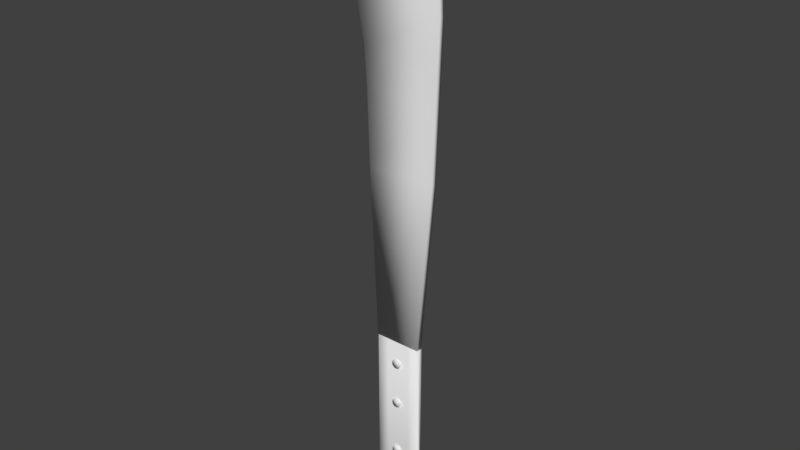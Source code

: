 # Source: machete.blend  (saved by Blender 2.79.0; exported with 4.5.12 LTS)
import bpy
from mathutils import Matrix  # noqa: F401  (used for matrix-valued properties, if any)

bpy.ops.wm.read_factory_settings(use_empty=True)
scene = bpy.context.scene
scene.name = 'Scene'

# ---- collections
col_collection_1 = bpy.data.collections.new('Collection 1'); scene.collection.children.link(col_collection_1)

# ---- world
world_world = bpy.data.worlds.new('World'); scene.world = world_world
world_world.color = (0.05088, 0.05088, 0.05088)
world_world.use_sun_shadow = False
world_world.sun_shadow_jitter_overblur = 0.0
world_world.cycles.sampling_method = 'MANUAL'

# ---- meshes
me_circle_004 = bpy.data.meshes.new('Circle.004')
me_circle_004.from_pydata([(1.295e-07, 1.0, 0.0), (-0.1951, 0.9808, 0.0), (-0.3827, 0.9239, 0.0), (-0.5556, 0.8315, 0.0), (-0.7071, 0.7071, 0.0), (-0.8315, 0.5556, 0.0), (-0.9239, 0.3827, 0.0), (-0.9808, 0.1951, 0.0), (-1.0, -2.486e-07, 0.0), (-0.9808, -0.1951, 0.0), (-0.9239, -0.3827, 0.0), (-0.8315, -0.5556, 0.0), (-0.7071, -0.7071, 0.0), (-0.5556, -0.8315, 0.0), (-0.3827, -0.9239, 0.0), (-0.1951, -0.9808, 0.0), (4.553e-07, -1.0, 0.0), (0.1951, -0.9808, 0.0), (0.3827, -0.9239, 0.0), (0.5556, -0.8315, 0.0), (0.7071, -0.7071, 0.0), (0.8315, -0.5556, 0.0), (0.9239, -0.3827, 0.0), (0.9808, -0.1951, 0.0), (1.0, 6.415e-07, 0.0), (0.9808, 0.1951, 0.0), (0.9239, 0.3827, 0.0), (0.8315, 0.5556, 0.0), (0.7071, 0.7071, 0.0), (0.5556, 0.8315, 0.0), (0.3827, 0.9239, 0.0), (0.1951, 0.9808, 0.0)], [], [(1, 2, 3, 4, 5, 6, 7, 8, 9, 10, 11, 12, 13, 14, 15, 16, 17, 18, 19, 20, 21, 22, 23, 24, 25, 26, 27, 28, 29, 30, 31, 0)])
me_circle_004.polygons.foreach_set('use_smooth', [True] * 1)
me_circle_004.use_remesh_preserve_volume = False
me_circle_004.use_remesh_preserve_attributes = False
me_circle_004.use_mirror_vertex_groups = False
me_circle_004.update()
me_circle_003 = bpy.data.meshes.new('Circle.003')
me_circle_003.from_pydata([(1.295e-07, 1.0, 0.0), (-0.1951, 0.9808, 0.0), (-0.3827, 0.9239, 0.0), (-0.5556, 0.8315, 0.0), (-0.7071, 0.7071, 0.0), (-0.8315, 0.5556, 0.0), (-0.9239, 0.3827, 0.0), (-0.9808, 0.1951, 0.0), (-1.0, -2.486e-07, 0.0), (-0.9808, -0.1951, 0.0), (-0.9239, -0.3827, 0.0), (-0.8315, -0.5556, 0.0), (-0.7071, -0.7071, 0.0), (-0.5556, -0.8315, 0.0), (-0.3827, -0.9239, 0.0), (-0.1951, -0.9808, 0.0), (4.553e-07, -1.0, 0.0), (0.1951, -0.9808, 0.0), (0.3827, -0.9239, 0.0), (0.5556, -0.8315, 0.0), (0.7071, -0.7071, 0.0), (0.8315, -0.5556, 0.0), (0.9239, -0.3827, 0.0), (0.9808, -0.1951, 0.0), (1.0, 6.415e-07, 0.0), (0.9808, 0.1951, 0.0), (0.9239, 0.3827, 0.0), (0.8315, 0.5556, 0.0), (0.7071, 0.7071, 0.0), (0.5556, 0.8315, 0.0), (0.3827, 0.9239, 0.0), (0.1951, 0.9808, 0.0)], [], [(1, 2, 3, 4, 5, 6, 7, 8, 9, 10, 11, 12, 13, 14, 15, 16, 17, 18, 19, 20, 21, 22, 23, 24, 25, 26, 27, 28, 29, 30, 31, 0)])
me_circle_003.polygons.foreach_set('use_smooth', [True] * 1)
me_circle_003.use_remesh_preserve_volume = False
me_circle_003.use_remesh_preserve_attributes = False
me_circle_003.use_mirror_vertex_groups = False
me_circle_003.update()
me_circle_001 = bpy.data.meshes.new('Circle.001')
me_circle_001.from_pydata([(1.295e-07, 1.0, 0.0), (-0.1951, 0.9808, 0.0), (-0.3827, 0.9239, 0.0), (-0.5556, 0.8315, 0.0), (-0.7071, 0.7071, 0.0), (-0.8315, 0.5556, 0.0), (-0.9239, 0.3827, 0.0), (-0.9808, 0.1951, 0.0), (-1.0, -2.486e-07, 0.0), (-0.9808, -0.1951, 0.0), (-0.9239, -0.3827, 0.0), (-0.8315, -0.5556, 0.0), (-0.7071, -0.7071, 0.0), (-0.5556, -0.8315, 0.0), (-0.3827, -0.9239, 0.0), (-0.1951, -0.9808, 0.0), (4.553e-07, -1.0, 0.0), (0.1951, -0.9808, 0.0), (0.3827, -0.9239, 0.0), (0.5556, -0.8315, 0.0), (0.7071, -0.7071, 0.0), (0.8315, -0.5556, 0.0), (0.9239, -0.3827, 0.0), (0.9808, -0.1951, 0.0), (1.0, 6.415e-07, 0.0), (0.9808, 0.1951, 0.0), (0.9239, 0.3827, 0.0), (0.8315, 0.5556, 0.0), (0.7071, 0.7071, 0.0), (0.5556, 0.8315, 0.0), (0.3827, 0.9239, 0.0), (0.1951, 0.9808, 0.0)], [], [(1, 2, 3, 4, 5, 6, 7, 8, 9, 10, 11, 12, 13, 14, 15, 16, 17, 18, 19, 20, 21, 22, 23, 24, 25, 26, 27, 28, 29, 30, 31, 0)])
me_circle_001.polygons.foreach_set('use_smooth', [True] * 1)
me_circle_001.use_remesh_preserve_volume = False
me_circle_001.use_remesh_preserve_attributes = False
me_circle_001.use_mirror_vertex_groups = False
me_circle_001.update()
me_plane_001 = bpy.data.meshes.new('Plane.001')
me_plane_001.from_pydata([(-0.9123, -12.12, 0.125), (1.088, -12.12, 0.125), (-0.8649, 5.658, 0.125), (-0.6569, 5.74, 0.125), (1.915, 1.352, 0.125), (-1.74, 1.352, 0.125), (1.669, 4.439, 0.125), (-1.596, 3.76, 0.125), (0.8116, 5.405, 0.125), (-1.264, 4.964, 0.125), (-1.668, 2.556, 0.125), (1.86, 2.658, 0.125), (-1.237, -4.865, 0.125), (1.684, -4.865, 0.125), (1.799, -1.757, 0.125), (-1.318, -1.757, 0.125), (1.857, -0.2021, 0.125), (-1.427, -0.2021, 0.125), (-0.9123, -12.12, -0.125), (1.088, -12.12, -0.125), (-0.8649, 5.658, -0.125), (-0.6569, 5.74, -0.125), (1.915, 1.352, -0.125), (-1.74, 1.352, -0.125), (1.669, 4.439, -0.125), (-1.596, 3.76, -0.125), (0.8116, 5.405, -0.125), (-1.264, 4.964, -0.125), (-1.668, 2.556, -0.125), (1.86, 2.658, -0.125), (-1.237, -4.865, -0.125), (1.684, -4.865, -0.125), (1.799, -1.757, -0.125), (-1.318, -1.757, -0.125), (1.857, -0.2021, -0.125), (-1.427, -0.2021, -0.125)], [], [(9, 8, 3, 2), (17, 16, 4, 5), (10, 11, 6, 7), (7, 6, 8, 9), (5, 4, 11, 10), (0, 1, 13, 12), (12, 13, 14, 15), (15, 14, 16, 17), (27, 20, 21, 26), (35, 23, 22, 34), (28, 25, 24, 29), (25, 27, 26, 24), (23, 28, 29, 22), (18, 30, 31, 19), (30, 33, 32, 31), (33, 35, 34, 32), (1, 0, 18, 19), (2, 3, 21, 20), (3, 8, 26, 21), (0, 12, 30, 18), (4, 16, 34, 22), (5, 10, 28, 23), (6, 11, 29, 24), (7, 9, 27, 25), (8, 6, 24, 26), (9, 2, 20, 27), (10, 7, 25, 28), (11, 4, 22, 29), (12, 15, 33, 30), (13, 1, 19, 31), (14, 13, 31, 32), (15, 17, 35, 33), (16, 14, 32, 34), (17, 5, 23, 35)])
me_plane_001.polygons.foreach_set('use_smooth', [True] * 34)
me_plane_001.use_remesh_preserve_volume = False
me_plane_001.use_remesh_preserve_attributes = False
me_plane_001.use_mirror_vertex_groups = False
me_plane_001.update()
me_plane = bpy.data.meshes.new('Plane')
me_plane.from_pydata([(-1.231, -1.536, 0.125), (1.417, -1.929, 0.125), (-1.231, 5.335, 0.125), (0.7685, 5.335, 0.125), (-1.231, -0.1522, 0.125), (0.7685, -0.5254, 0.125), (-1.231, -0.8443, 0.125), (1.535, -1.217, 0.125), (1.289, -0.8518, 0.125), (-1.231, -0.4982, 0.125), (-1.231, -1.19, 0.125), (1.662, -1.544, 0.125), (0.06318, -2.135, 0.125), (-0.2315, 5.335, 0.125), (-0.2315, -0.3388, 0.125), (0.1516, -1.031, 0.125), (0.02881, -0.675, 0.125), (0.2154, -1.367, 0.125), (-0.7315, 5.335, 0.125), (-0.7315, -0.2455, 0.125), (-0.5399, -0.9376, 0.125), (-0.6013, -0.5866, 0.125), (-0.508, -1.279, 0.125), (-0.7806, -1.944, 0.125), (0.8676, -2.072, 0.125), (0.2685, 5.335, 0.125), (0.2685, -0.4321, 0.125), (0.8431, -1.124, 0.125), (0.6589, -0.7634, 0.125), (0.9389, -1.455, 0.125), (-1.231, -1.536, -0.125), (1.417, -1.929, -0.125), (-1.231, 5.335, -0.125), (0.7685, 5.335, -0.125), (-1.231, -0.1522, -0.125), (0.7685, -0.5254, -0.125), (-1.231, -0.8443, -0.125), (1.535, -1.217, -0.125), (1.289, -0.8518, -0.125), (-1.231, -0.4982, -0.125), (-1.231, -1.19, -0.125), (1.662, -1.544, -0.125), (0.06318, -2.135, -0.125), (-0.2315, 5.335, -0.125), (-0.2315, -0.3388, -0.125), (0.1516, -1.031, -0.125), (0.02881, -0.675, -0.125), (0.2154, -1.367, -0.125), (-0.7315, 5.335, -0.125), (-0.7315, -0.2455, -0.125), (-0.5399, -0.9376, -0.125), (-0.6013, -0.5866, -0.125), (-0.508, -1.279, -0.125), (-0.7806, -1.944, -0.125), (0.8676, -2.072, -0.125), (0.2685, 5.335, -0.125), (0.2685, -0.4321, -0.125), (0.8431, -1.124, -0.125), (0.6589, -0.7634, -0.125), (0.9389, -1.455, -0.125)], [], [(26, 5, 3, 25), (28, 8, 5, 26), (29, 11, 7, 27), (27, 7, 8, 28), (24, 1, 11, 29), (23, 12, 17, 22), (20, 15, 16, 21), (22, 17, 15, 20), (21, 16, 14, 19), (19, 14, 13, 18), (4, 19, 18, 2), (9, 21, 19, 4), (10, 22, 20, 6), (6, 20, 21, 9), (0, 23, 22, 10), (12, 24, 29, 17), (15, 27, 28, 16), (17, 29, 27, 15), (16, 28, 26, 14), (14, 26, 25, 13), (56, 55, 33, 35), (58, 56, 35, 38), (59, 57, 37, 41), (57, 58, 38, 37), (54, 59, 41, 31), (53, 52, 47, 42), (50, 51, 46, 45), (52, 50, 45, 47), (51, 49, 44, 46), (49, 48, 43, 44), (34, 32, 48, 49), (39, 34, 49, 51), (40, 36, 50, 52), (36, 39, 51, 50), (30, 40, 52, 53), (42, 47, 59, 54), (45, 46, 58, 57), (47, 45, 57, 59), (46, 44, 56, 58), (44, 43, 55, 56), (0, 10, 40, 30), (1, 24, 54, 31), (3, 5, 35, 33), (2, 18, 48, 32), (4, 2, 32, 34), (5, 8, 38, 35), (6, 9, 39, 36), (7, 11, 41, 37), (8, 7, 37, 38), (9, 4, 34, 39), (10, 6, 36, 40), (11, 1, 31, 41), (12, 23, 53, 42), (13, 25, 55, 43), (18, 13, 43, 48), (23, 0, 30, 53), (24, 12, 42, 54), (25, 3, 33, 55)])
me_plane.polygons.foreach_set('use_smooth', [True] * 58)
me_plane.use_remesh_preserve_volume = False
me_plane.use_remesh_preserve_attributes = False
me_plane.use_mirror_vertex_groups = False
me_plane.update()

# ---- objects
ob_circle_002 = bpy.data.objects.new('Circle.002', me_circle_004)
ob_circle_000 = bpy.data.objects.new('Circle.000', me_circle_003)
ob_circle_001 = bpy.data.objects.new('Circle.001', me_circle_001)
ob_plane_001 = bpy.data.objects.new('Plane.001', me_plane_001)
ob_plane = bpy.data.objects.new('Plane', me_plane)

# ---- transforms, parenting, visibility, modifiers, constraints
ob_circle_002.location = (-0.001974, -0.02762, -1.346)
ob_circle_002.rotation_euler = (1.571, -0.0, -0.0)
ob_circle_002.scale = (0.06155, 0.06155, 0.06155)
ob_circle_002.lineart.crease_threshold = 0.0
_m = ob_circle_002.modifiers.new('Solidify', 'SOLIDIFY')
_m.thickness = 2.0
_m.nonmanifold_thickness_mode = 'FIXED'
_m.nonmanifold_merge_threshold = 0.0003
ob_circle_000.location = (-0.001974, -0.02762, -0.5947)
ob_circle_000.rotation_euler = (1.571, -0.0, -0.0)
ob_circle_000.scale = (0.06155, 0.06155, 0.06155)
ob_circle_000.lineart.crease_threshold = 0.0
_m = ob_circle_000.modifiers.new('Solidify', 'SOLIDIFY')
_m.thickness = 2.0
_m.nonmanifold_thickness_mode = 'FIXED'
_m.nonmanifold_merge_threshold = 0.0003
ob_circle_001.location = (-0.001974, -0.02762, 0.0006357)
ob_circle_001.rotation_euler = (1.571, -0.0, -0.0)
ob_circle_001.scale = (0.06155, 0.06155, 0.06155)
ob_circle_001.lineart.crease_threshold = 0.0
_m = ob_circle_001.modifiers.new('Solidify', 'SOLIDIFY')
_m.thickness = 2.0
_m.nonmanifold_thickness_mode = 'FIXED'
_m.nonmanifold_merge_threshold = 0.0003
ob_plane_001.location = (-0.02755, 0.03927, 4.114)
ob_plane_001.rotation_euler = (1.571, -0.0, -0.0)
ob_plane_001.scale = (0.3141, 0.3141, 0.3141)
ob_plane_001.lineart.crease_threshold = 0.0
ob_plane.location = (0.0797, 0.03927, -1.368)
ob_plane.rotation_euler = (1.571, -0.0, -0.0)
ob_plane.scale = (0.3141, 0.3141, 0.3141)
ob_plane.lineart.crease_threshold = 0.0

# ---- collection membership
col_collection_1.objects.link(ob_circle_002)
col_collection_1.objects.link(ob_circle_000)
col_collection_1.objects.link(ob_circle_001)
col_collection_1.objects.link(ob_plane_001)
col_collection_1.objects.link(ob_plane)

# ---- scene / render settings (as saved in the file)
scene.frame_start = 1; scene.frame_end = 250; scene.frame_set(1)
scene.render.engine = 'BLENDER_EEVEE_NEXT'
scene.render.resolution_percentage = 50
scene.render.dither_intensity = 0.0
scene.cycles.use_denoising = False
scene.cycles.samples = 128
scene.cycles.sampling_pattern = 'TABULATED_SOBOL'
scene.cycles.use_adaptive_sampling = False
scene.cycles.use_light_tree = False
scene.cycles.blur_glossy = 0.0
scene.cycles.sample_clamp_indirect = 0.0
scene.view_settings.view_transform = 'Standard'
bpy.context.view_layer.update()

# ---- added for rendering (the .blend has no active camera and no usable light): camera, sun
cam_auto = bpy.data.cameras.new('AutoCamera')
cam_auto.lens = 50.0
cam_auto.sensor_width = 36.0
cam_auto.clip_end = 1000.0
ob_auto_camera = bpy.data.objects.new('AutoCamera', cam_auto)
scene.collection.objects.link(ob_auto_camera)
ob_auto_camera.location = (7.45546, -8.89589, 7.89216)
ob_auto_camera.rotation_euler = (1.09748, -7.21219e-08, 0.694738)
scene.camera = ob_auto_camera
light_auto_sun = bpy.data.lights.new('AutoSun', 'SUN')
light_auto_sun.energy = 3.0
light_auto_sun.angle = 0.0523599
ob_auto_sun = bpy.data.objects.new('AutoSun', light_auto_sun)
scene.collection.objects.link(ob_auto_sun)
ob_auto_sun.rotation_euler = (0.872665, 0.174533, 0.523599)
bpy.context.view_layer.update()
